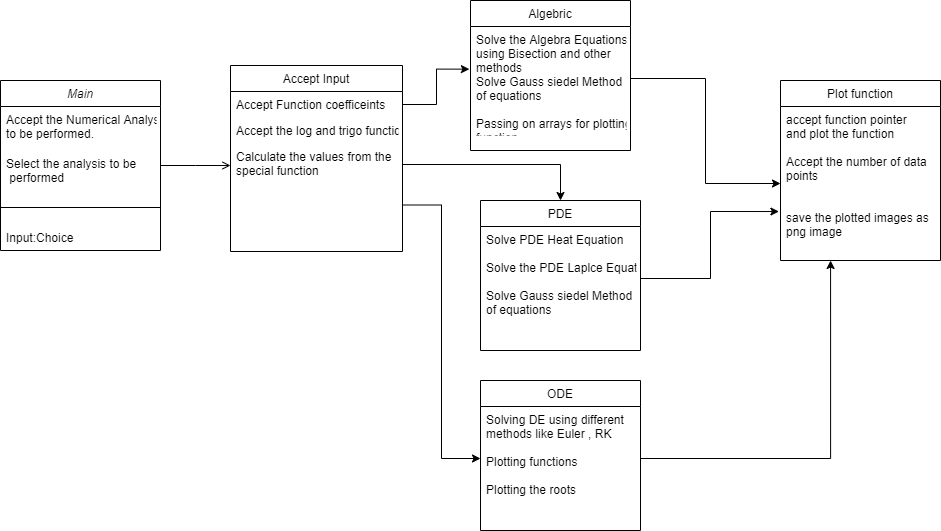

The diagram above was exported from draw.io. Its source (the exported page's mxGraphModel, read from the mxfile embedded in the PNG):
<mxGraphModel dx="1038" dy="548" grid="1" gridSize="10" guides="1" tooltips="1" connect="1" arrows="1" fold="1" page="1" pageScale="1" pageWidth="827" pageHeight="1169" math="0" shadow="0">
  <root>
    <mxCell id="WIyWlLk6GJQsqaUBKTNV-0" />
    <mxCell id="WIyWlLk6GJQsqaUBKTNV-1" parent="WIyWlLk6GJQsqaUBKTNV-0" />
    <mxCell id="zkfFHV4jXpPFQw0GAbJ--0" value="Main" style="swimlane;fontStyle=2;align=center;verticalAlign=top;childLayout=stackLayout;horizontal=1;startSize=26;horizontalStack=0;resizeParent=1;resizeLast=0;collapsible=1;marginBottom=0;rounded=0;shadow=0;strokeWidth=1;" parent="WIyWlLk6GJQsqaUBKTNV-1" vertex="1">
      <mxGeometry x="70" y="100" width="160" height="170" as="geometry">
        <mxRectangle x="230" y="140" width="160" height="26" as="alternateBounds" />
      </mxGeometry>
    </mxCell>
    <mxCell id="zkfFHV4jXpPFQw0GAbJ--1" value="Accept the Numerical Analysis&#10;to be performed." style="text;align=left;verticalAlign=top;spacingLeft=4;spacingRight=4;overflow=hidden;rotatable=0;points=[[0,0.5],[1,0.5]];portConstraint=eastwest;" parent="zkfFHV4jXpPFQw0GAbJ--0" vertex="1">
      <mxGeometry y="26" width="160" height="44" as="geometry" />
    </mxCell>
    <mxCell id="zkfFHV4jXpPFQw0GAbJ--2" value="Select the analysis to be&#10; performed" style="text;align=left;verticalAlign=top;spacingLeft=4;spacingRight=4;overflow=hidden;rotatable=0;points=[[0,0.5],[1,0.5]];portConstraint=eastwest;rounded=0;shadow=0;html=0;" parent="zkfFHV4jXpPFQw0GAbJ--0" vertex="1">
      <mxGeometry y="70" width="160" height="40" as="geometry" />
    </mxCell>
    <mxCell id="zkfFHV4jXpPFQw0GAbJ--4" value="" style="line;html=1;strokeWidth=1;align=left;verticalAlign=middle;spacingTop=-1;spacingLeft=3;spacingRight=3;rotatable=0;labelPosition=right;points=[];portConstraint=eastwest;" parent="zkfFHV4jXpPFQw0GAbJ--0" vertex="1">
      <mxGeometry y="110" width="160" height="34" as="geometry" />
    </mxCell>
    <mxCell id="zkfFHV4jXpPFQw0GAbJ--5" value="Input:Choice" style="text;align=left;verticalAlign=top;spacingLeft=4;spacingRight=4;overflow=hidden;rotatable=0;points=[[0,0.5],[1,0.5]];portConstraint=eastwest;" parent="zkfFHV4jXpPFQw0GAbJ--0" vertex="1">
      <mxGeometry y="144" width="160" height="26" as="geometry" />
    </mxCell>
    <mxCell id="zkfFHV4jXpPFQw0GAbJ--6" value="Plot function" style="swimlane;fontStyle=0;align=center;verticalAlign=top;childLayout=stackLayout;horizontal=1;startSize=26;horizontalStack=0;resizeParent=1;resizeLast=0;collapsible=1;marginBottom=0;rounded=0;shadow=0;strokeWidth=1;" parent="WIyWlLk6GJQsqaUBKTNV-1" vertex="1">
      <mxGeometry x="850" y="100" width="160" height="180" as="geometry">
        <mxRectangle x="130" y="380" width="160" height="26" as="alternateBounds" />
      </mxGeometry>
    </mxCell>
    <mxCell id="zkfFHV4jXpPFQw0GAbJ--7" value="accept function pointer&#10;and plot the function&#10;&#10;Accept the number of data &#10;points&#10;&#10;&#10;save the plotted images as &#10;png image" style="text;align=left;verticalAlign=top;spacingLeft=4;spacingRight=4;overflow=hidden;rotatable=0;points=[[0,0.5],[1,0.5]];portConstraint=eastwest;" parent="zkfFHV4jXpPFQw0GAbJ--6" vertex="1">
      <mxGeometry y="26" width="160" height="154" as="geometry" />
    </mxCell>
    <mxCell id="zkfFHV4jXpPFQw0GAbJ--13" value="PDE" style="swimlane;fontStyle=0;align=center;verticalAlign=top;childLayout=stackLayout;horizontal=1;startSize=26;horizontalStack=0;resizeParent=1;resizeLast=0;collapsible=1;marginBottom=0;rounded=0;shadow=0;strokeWidth=1;" parent="WIyWlLk6GJQsqaUBKTNV-1" vertex="1">
      <mxGeometry x="550" y="220" width="160" height="150" as="geometry">
        <mxRectangle x="340" y="380" width="170" height="26" as="alternateBounds" />
      </mxGeometry>
    </mxCell>
    <mxCell id="zkfFHV4jXpPFQw0GAbJ--14" value="Solve PDE Heat Equation&#10;&#10;Solve the PDE Laplce Equation&#10;&#10;Solve Gauss siedel Method&#10;of equations" style="text;align=left;verticalAlign=top;spacingLeft=4;spacingRight=4;overflow=hidden;rotatable=0;points=[[0,0.5],[1,0.5]];portConstraint=eastwest;" parent="zkfFHV4jXpPFQw0GAbJ--13" vertex="1">
      <mxGeometry y="26" width="160" height="104" as="geometry" />
    </mxCell>
    <mxCell id="PLulAKpjYl85HuAjFAwu-2" style="edgeStyle=orthogonalEdgeStyle;rounded=0;orthogonalLoop=1;jettySize=auto;html=1;exitX=1;exitY=0.75;exitDx=0;exitDy=0;" edge="1" parent="WIyWlLk6GJQsqaUBKTNV-1" source="zkfFHV4jXpPFQw0GAbJ--17" target="Lt0S62XI7HDXtpGS11kI-1">
      <mxGeometry relative="1" as="geometry" />
    </mxCell>
    <mxCell id="zkfFHV4jXpPFQw0GAbJ--17" value="Accept Input" style="swimlane;fontStyle=0;align=center;verticalAlign=top;childLayout=stackLayout;horizontal=1;startSize=26;horizontalStack=0;resizeParent=1;resizeLast=0;collapsible=1;marginBottom=0;rounded=0;shadow=0;strokeWidth=1;" parent="WIyWlLk6GJQsqaUBKTNV-1" vertex="1">
      <mxGeometry x="300" y="85" width="172" height="186" as="geometry">
        <mxRectangle x="550" y="140" width="160" height="26" as="alternateBounds" />
      </mxGeometry>
    </mxCell>
    <mxCell id="zkfFHV4jXpPFQw0GAbJ--18" value="Accept Function coefficeints" style="text;align=left;verticalAlign=top;spacingLeft=4;spacingRight=4;overflow=hidden;rotatable=0;points=[[0,0.5],[1,0.5]];portConstraint=eastwest;" parent="zkfFHV4jXpPFQw0GAbJ--17" vertex="1">
      <mxGeometry y="26" width="172" height="26" as="geometry" />
    </mxCell>
    <mxCell id="zkfFHV4jXpPFQw0GAbJ--19" value="Accept the log and trigo functions" style="text;align=left;verticalAlign=top;spacingLeft=4;spacingRight=4;overflow=hidden;rotatable=0;points=[[0,0.5],[1,0.5]];portConstraint=eastwest;rounded=0;shadow=0;html=0;" parent="zkfFHV4jXpPFQw0GAbJ--17" vertex="1">
      <mxGeometry y="52" width="172" height="26" as="geometry" />
    </mxCell>
    <mxCell id="zkfFHV4jXpPFQw0GAbJ--20" value="Calculate the values from the&#10;special function" style="text;align=left;verticalAlign=top;spacingLeft=4;spacingRight=4;overflow=hidden;rotatable=0;points=[[0,0.5],[1,0.5]];portConstraint=eastwest;rounded=0;shadow=0;html=0;" parent="zkfFHV4jXpPFQw0GAbJ--17" vertex="1">
      <mxGeometry y="78" width="172" height="42" as="geometry" />
    </mxCell>
    <mxCell id="zkfFHV4jXpPFQw0GAbJ--26" value="" style="endArrow=open;shadow=0;strokeWidth=1;rounded=0;endFill=1;edgeStyle=elbowEdgeStyle;elbow=vertical;" parent="WIyWlLk6GJQsqaUBKTNV-1" source="zkfFHV4jXpPFQw0GAbJ--0" target="zkfFHV4jXpPFQw0GAbJ--17" edge="1">
      <mxGeometry x="0.5" y="41" relative="1" as="geometry">
        <mxPoint x="380" y="192" as="sourcePoint" />
        <mxPoint x="540" y="192" as="targetPoint" />
        <mxPoint x="-40" y="32" as="offset" />
      </mxGeometry>
    </mxCell>
    <mxCell id="zkfFHV4jXpPFQw0GAbJ--27" value="" style="resizable=0;align=left;verticalAlign=bottom;labelBackgroundColor=none;fontSize=12;" parent="zkfFHV4jXpPFQw0GAbJ--26" connectable="0" vertex="1">
      <mxGeometry x="-1" relative="1" as="geometry">
        <mxPoint y="4" as="offset" />
      </mxGeometry>
    </mxCell>
    <mxCell id="Lt0S62XI7HDXtpGS11kI-0" value="ODE" style="swimlane;fontStyle=0;align=center;verticalAlign=top;childLayout=stackLayout;horizontal=1;startSize=26;horizontalStack=0;resizeParent=1;resizeLast=0;collapsible=1;marginBottom=0;rounded=0;shadow=0;strokeWidth=1;" parent="WIyWlLk6GJQsqaUBKTNV-1" vertex="1">
      <mxGeometry x="550" y="400" width="160" height="150" as="geometry">
        <mxRectangle x="340" y="380" width="170" height="26" as="alternateBounds" />
      </mxGeometry>
    </mxCell>
    <mxCell id="Lt0S62XI7HDXtpGS11kI-1" value="Solving DE using different &#10;methods like Euler , RK &#10;&#10;Plotting functions&#10;&#10;Plotting the roots&#10;&#10;&#10;Solve Gauss siedel Method&#10;of equations" style="text;align=left;verticalAlign=top;spacingLeft=4;spacingRight=4;overflow=hidden;rotatable=0;points=[[0,0.5],[1,0.5]];portConstraint=eastwest;" parent="Lt0S62XI7HDXtpGS11kI-0" vertex="1">
      <mxGeometry y="26" width="160" height="104" as="geometry" />
    </mxCell>
    <mxCell id="Lt0S62XI7HDXtpGS11kI-2" value="Algebric" style="swimlane;fontStyle=0;align=center;verticalAlign=top;childLayout=stackLayout;horizontal=1;startSize=26;horizontalStack=0;resizeParent=1;resizeLast=0;collapsible=1;marginBottom=0;rounded=0;shadow=0;strokeWidth=1;" parent="WIyWlLk6GJQsqaUBKTNV-1" vertex="1">
      <mxGeometry x="540" y="20" width="160" height="150" as="geometry">
        <mxRectangle x="340" y="380" width="170" height="26" as="alternateBounds" />
      </mxGeometry>
    </mxCell>
    <mxCell id="Lt0S62XI7HDXtpGS11kI-3" value="Solve the Algebra Equations &#10;using Bisection and other &#10;methods&#10;Solve Gauss siedel Method&#10;of equations&#10;&#10;Passing on arrays for plotting &#10;function&#10;" style="text;align=left;verticalAlign=top;spacingLeft=4;spacingRight=4;overflow=hidden;rotatable=0;points=[[0,0.5],[1,0.5]];portConstraint=eastwest;" parent="Lt0S62XI7HDXtpGS11kI-2" vertex="1">
      <mxGeometry y="26" width="160" height="104" as="geometry" />
    </mxCell>
    <mxCell id="PLulAKpjYl85HuAjFAwu-0" style="edgeStyle=orthogonalEdgeStyle;rounded=0;orthogonalLoop=1;jettySize=auto;html=1;entryX=-0.007;entryY=0.41;entryDx=0;entryDy=0;entryPerimeter=0;" edge="1" parent="WIyWlLk6GJQsqaUBKTNV-1" source="zkfFHV4jXpPFQw0GAbJ--18" target="Lt0S62XI7HDXtpGS11kI-3">
      <mxGeometry relative="1" as="geometry" />
    </mxCell>
    <mxCell id="PLulAKpjYl85HuAjFAwu-3" style="edgeStyle=orthogonalEdgeStyle;rounded=0;orthogonalLoop=1;jettySize=auto;html=1;" edge="1" parent="WIyWlLk6GJQsqaUBKTNV-1" source="zkfFHV4jXpPFQw0GAbJ--20" target="zkfFHV4jXpPFQw0GAbJ--13">
      <mxGeometry relative="1" as="geometry" />
    </mxCell>
    <mxCell id="PLulAKpjYl85HuAjFAwu-4" style="edgeStyle=orthogonalEdgeStyle;rounded=0;orthogonalLoop=1;jettySize=auto;html=1;" edge="1" parent="WIyWlLk6GJQsqaUBKTNV-1" source="Lt0S62XI7HDXtpGS11kI-3" target="zkfFHV4jXpPFQw0GAbJ--7">
      <mxGeometry relative="1" as="geometry" />
    </mxCell>
    <mxCell id="PLulAKpjYl85HuAjFAwu-5" style="edgeStyle=orthogonalEdgeStyle;rounded=0;orthogonalLoop=1;jettySize=auto;html=1;entryX=-0.01;entryY=0.682;entryDx=0;entryDy=0;entryPerimeter=0;" edge="1" parent="WIyWlLk6GJQsqaUBKTNV-1" source="zkfFHV4jXpPFQw0GAbJ--14" target="zkfFHV4jXpPFQw0GAbJ--7">
      <mxGeometry relative="1" as="geometry" />
    </mxCell>
    <mxCell id="PLulAKpjYl85HuAjFAwu-6" style="edgeStyle=orthogonalEdgeStyle;rounded=0;orthogonalLoop=1;jettySize=auto;html=1;entryX=0.313;entryY=1;entryDx=0;entryDy=0;entryPerimeter=0;" edge="1" parent="WIyWlLk6GJQsqaUBKTNV-1" source="Lt0S62XI7HDXtpGS11kI-1" target="zkfFHV4jXpPFQw0GAbJ--7">
      <mxGeometry relative="1" as="geometry">
        <mxPoint x="800" y="420" as="targetPoint" />
      </mxGeometry>
    </mxCell>
  </root>
</mxGraphModel>